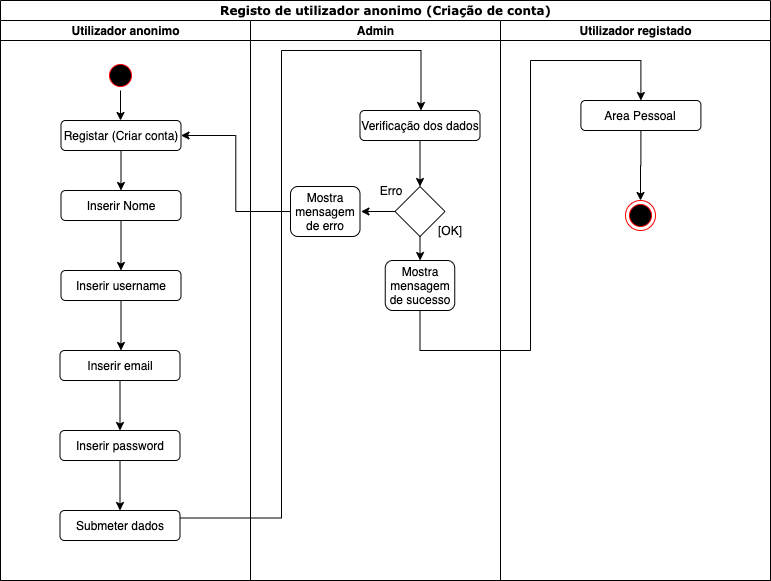

The diagram above was exported from draw.io. Its source (the exported page's mxGraphModel, read from the mxfile embedded in the PNG):
<mxGraphModel dx="1106" dy="1003" grid="1" gridSize="10" guides="1" tooltips="1" connect="1" arrows="1" fold="1" page="1" pageScale="1" pageWidth="850" pageHeight="1100" background="#ffffff" math="0" shadow="0">
  <root>
    <mxCell id="0" />
    <mxCell id="1" parent="0" />
    <mxCell id="1c1d494c118603dd-1" value="Registo de utilizador anonimo (Criação de conta)" style="swimlane;html=1;childLayout=stackLayout;startSize=20;rounded=0;shadow=0;comic=0;labelBackgroundColor=none;strokeWidth=1;fontFamily=Verdana;fontSize=12;align=center;" parent="1" vertex="1">
      <mxGeometry x="40" y="20" width="770" height="580" as="geometry" />
    </mxCell>
    <mxCell id="1c1d494c118603dd-2" value="Utilizador anonimo" style="swimlane;html=1;startSize=20;" parent="1c1d494c118603dd-1" vertex="1">
      <mxGeometry y="20" width="250" height="560" as="geometry" />
    </mxCell>
    <mxCell id="j24VuR9WbuKFROdkBBkj-2" value="-" style="ellipse;html=1;shape=startState;fillColor=#000000;strokeColor=#ff0000;" vertex="1" parent="1c1d494c118603dd-2">
      <mxGeometry x="105" y="40" width="30" height="30" as="geometry" />
    </mxCell>
    <mxCell id="j24VuR9WbuKFROdkBBkj-12" value="Inserir email" style="rounded=1;whiteSpace=wrap;html=1;" vertex="1" parent="1c1d494c118603dd-2">
      <mxGeometry x="59.5" y="330" width="120" height="30" as="geometry" />
    </mxCell>
    <mxCell id="j24VuR9WbuKFROdkBBkj-5" value="Registar (Criar conta)" style="rounded=1;whiteSpace=wrap;html=1;" vertex="1" parent="1c1d494c118603dd-2">
      <mxGeometry x="60.5" y="100" width="120" height="30" as="geometry" />
    </mxCell>
    <mxCell id="j24VuR9WbuKFROdkBBkj-10" style="edgeStyle=orthogonalEdgeStyle;rounded=0;orthogonalLoop=1;jettySize=auto;html=1;entryX=0.5;entryY=0;entryDx=0;entryDy=0;" edge="1" parent="1c1d494c118603dd-2" source="j24VuR9WbuKFROdkBBkj-8" target="j24VuR9WbuKFROdkBBkj-9">
      <mxGeometry relative="1" as="geometry" />
    </mxCell>
    <mxCell id="j24VuR9WbuKFROdkBBkj-8" value="Inserir Nome" style="rounded=1;whiteSpace=wrap;html=1;" vertex="1" parent="1c1d494c118603dd-2">
      <mxGeometry x="60.5" y="170" width="120" height="30" as="geometry" />
    </mxCell>
    <mxCell id="j24VuR9WbuKFROdkBBkj-9" value="Inserir username" style="rounded=1;whiteSpace=wrap;html=1;" vertex="1" parent="1c1d494c118603dd-2">
      <mxGeometry x="60.5" y="250" width="120" height="30" as="geometry" />
    </mxCell>
    <mxCell id="j24VuR9WbuKFROdkBBkj-35" style="edgeStyle=orthogonalEdgeStyle;rounded=0;orthogonalLoop=1;jettySize=auto;html=1;entryX=0.5;entryY=0;entryDx=0;entryDy=0;" edge="1" parent="1c1d494c118603dd-2" source="j24VuR9WbuKFROdkBBkj-14" target="j24VuR9WbuKFROdkBBkj-34">
      <mxGeometry relative="1" as="geometry" />
    </mxCell>
    <mxCell id="j24VuR9WbuKFROdkBBkj-14" value="Inserir password" style="rounded=1;whiteSpace=wrap;html=1;" vertex="1" parent="1c1d494c118603dd-2">
      <mxGeometry x="59.5" y="410" width="120" height="30" as="geometry" />
    </mxCell>
    <mxCell id="j24VuR9WbuKFROdkBBkj-34" value="Submeter dados" style="rounded=1;whiteSpace=wrap;html=1;" vertex="1" parent="1c1d494c118603dd-2">
      <mxGeometry x="59.5" y="490" width="120" height="30" as="geometry" />
    </mxCell>
    <mxCell id="1c1d494c118603dd-3" value="Admin" style="swimlane;html=1;startSize=20;" parent="1c1d494c118603dd-1" vertex="1">
      <mxGeometry x="250" y="20" width="250" height="560" as="geometry" />
    </mxCell>
    <mxCell id="j24VuR9WbuKFROdkBBkj-46" value="Mostra mensagem de erro" style="rounded=1;whiteSpace=wrap;html=1;" vertex="1" parent="1c1d494c118603dd-3">
      <mxGeometry x="40" y="166" width="69.5" height="50" as="geometry" />
    </mxCell>
    <mxCell id="j24VuR9WbuKFROdkBBkj-41" value="Verificação dos dados" style="rounded=1;whiteSpace=wrap;html=1;" vertex="1" parent="1c1d494c118603dd-3">
      <mxGeometry x="109.5" y="90" width="120" height="30" as="geometry" />
    </mxCell>
    <mxCell id="j24VuR9WbuKFROdkBBkj-43" style="edgeStyle=orthogonalEdgeStyle;rounded=0;orthogonalLoop=1;jettySize=auto;html=1;entryX=0.5;entryY=0;entryDx=0;entryDy=0;" edge="1" parent="1c1d494c118603dd-3" source="j24VuR9WbuKFROdkBBkj-41" target="j24VuR9WbuKFROdkBBkj-38">
      <mxGeometry relative="1" as="geometry" />
    </mxCell>
    <mxCell id="j24VuR9WbuKFROdkBBkj-38" value="" style="rhombus;whiteSpace=wrap;html=1;" vertex="1" parent="1c1d494c118603dd-3">
      <mxGeometry x="144.5" y="166" width="50" height="50" as="geometry" />
    </mxCell>
    <mxCell id="j24VuR9WbuKFROdkBBkj-40" style="edgeStyle=orthogonalEdgeStyle;rounded=0;orthogonalLoop=1;jettySize=auto;html=1;exitX=0;exitY=0.5;exitDx=0;exitDy=0;" edge="1" parent="1c1d494c118603dd-3" source="j24VuR9WbuKFROdkBBkj-38">
      <mxGeometry relative="1" as="geometry">
        <mxPoint x="110.5" y="191" as="targetPoint" />
      </mxGeometry>
    </mxCell>
    <mxCell id="j24VuR9WbuKFROdkBBkj-45" value="Erro" style="text;html=1;strokeColor=none;fillColor=none;align=center;verticalAlign=middle;whiteSpace=wrap;rounded=0;" vertex="1" parent="1c1d494c118603dd-3">
      <mxGeometry x="120.5" y="160" width="40" height="20" as="geometry" />
    </mxCell>
    <mxCell id="j24VuR9WbuKFROdkBBkj-49" value="[OK]" style="text;html=1;strokeColor=none;fillColor=none;align=center;verticalAlign=middle;whiteSpace=wrap;rounded=0;" vertex="1" parent="1c1d494c118603dd-3">
      <mxGeometry x="180" y="200" width="40" height="20" as="geometry" />
    </mxCell>
    <mxCell id="1c1d494c118603dd-4" value="Utilizador registado" style="swimlane;html=1;startSize=20;" parent="1c1d494c118603dd-1" vertex="1">
      <mxGeometry x="500" y="20" width="270" height="560" as="geometry" />
    </mxCell>
    <mxCell id="1c1d494c118603dd-33" style="rounded=0;html=1;labelBackgroundColor=none;startArrow=none;startFill=0;startSize=5;endArrow=classicThin;endFill=1;endSize=5;jettySize=auto;orthogonalLoop=1;strokeWidth=1;fontFamily=Verdana;fontSize=12" parent="1c1d494c118603dd-4" source="1c1d494c118603dd-5" edge="1">
      <mxGeometry relative="1" as="geometry">
        <mxPoint x="61.25" y="268" as="targetPoint" />
      </mxGeometry>
    </mxCell>
    <mxCell id="1c1d494c118603dd-37" style="edgeStyle=none;rounded=0;html=1;labelBackgroundColor=none;startArrow=none;startFill=0;startSize=5;endArrow=classicThin;endFill=1;endSize=5;jettySize=auto;orthogonalLoop=1;strokeWidth=1;fontFamily=Verdana;fontSize=12" parent="1c1d494c118603dd-4" source="1c1d494c118603dd-9" edge="1">
      <mxGeometry relative="1" as="geometry">
        <mxPoint x="114.4354838709678" y="330" as="targetPoint" />
      </mxGeometry>
    </mxCell>
    <mxCell id="1c1d494c118603dd-48" style="edgeStyle=none;rounded=0;html=1;dashed=1;labelBackgroundColor=none;startArrow=none;startFill=0;startSize=5;endArrow=oval;endFill=0;endSize=5;jettySize=auto;orthogonalLoop=1;strokeWidth=1;fontFamily=Verdana;fontSize=12" parent="1c1d494c118603dd-4" source="1c1d494c118603dd-20" edge="1">
      <mxGeometry relative="1" as="geometry">
        <mxPoint x="122.9545454545455" y="238" as="targetPoint" />
      </mxGeometry>
    </mxCell>
    <mxCell id="1c1d494c118603dd-49" style="edgeStyle=none;rounded=0;html=1;dashed=1;labelBackgroundColor=none;startArrow=none;startFill=0;startSize=5;endArrow=oval;endFill=0;endSize=5;jettySize=auto;orthogonalLoop=1;strokeWidth=1;fontFamily=Verdana;fontSize=12" parent="1c1d494c118603dd-4" source="1c1d494c118603dd-20" edge="1">
      <mxGeometry relative="1" as="geometry">
        <mxPoint x="85" y="281.8135593220338" as="targetPoint" />
      </mxGeometry>
    </mxCell>
    <mxCell id="1c1d494c118603dd-51" style="edgeStyle=none;rounded=0;html=1;dashed=1;labelBackgroundColor=none;startArrow=none;startFill=0;startSize=5;endArrow=oval;endFill=0;endSize=5;jettySize=auto;orthogonalLoop=1;strokeWidth=1;fontFamily=Verdana;fontSize=12" parent="1c1d494c118603dd-4" target="1c1d494c118603dd-13" edge="1">
      <mxGeometry relative="1" as="geometry">
        <mxPoint x="110" y="420.69230769230785" as="sourcePoint" />
      </mxGeometry>
    </mxCell>
    <mxCell id="1c1d494c118603dd-56" style="edgeStyle=none;rounded=0;html=1;dashed=1;labelBackgroundColor=none;startArrow=none;startFill=0;startSize=5;endArrow=oval;endFill=0;endSize=5;jettySize=auto;orthogonalLoop=1;strokeWidth=1;fontFamily=Verdana;fontSize=12" parent="1c1d494c118603dd-4" source="1c1d494c118603dd-25" edge="1">
      <mxGeometry relative="1" as="geometry">
        <mxPoint x="132.32142857142844" y="670" as="targetPoint" />
      </mxGeometry>
    </mxCell>
    <mxCell id="1c1d494c118603dd-58" style="edgeStyle=none;rounded=0;html=1;dashed=1;labelBackgroundColor=none;startArrow=none;startFill=0;startSize=5;endArrow=oval;endFill=0;endSize=5;jettySize=auto;orthogonalLoop=1;strokeWidth=1;fontFamily=Verdana;fontSize=12" parent="1c1d494c118603dd-4" source="1c1d494c118603dd-26" edge="1">
      <mxGeometry relative="1" as="geometry">
        <mxPoint x="138.5999999999999" y="810" as="targetPoint" />
      </mxGeometry>
    </mxCell>
    <mxCell id="j24VuR9WbuKFROdkBBkj-52" value="Area Pessoal" style="rounded=1;whiteSpace=wrap;html=1;" vertex="1" parent="1c1d494c118603dd-4">
      <mxGeometry x="80.4" y="80" width="120" height="30" as="geometry" />
    </mxCell>
    <mxCell id="j24VuR9WbuKFROdkBBkj-54" value="" style="ellipse;html=1;shape=endState;fillColor=#000000;strokeColor=#ff0000;" vertex="1" parent="1c1d494c118603dd-4">
      <mxGeometry x="125" y="180" width="30" height="30" as="geometry" />
    </mxCell>
    <mxCell id="j24VuR9WbuKFROdkBBkj-53" style="edgeStyle=orthogonalEdgeStyle;rounded=0;orthogonalLoop=1;jettySize=auto;html=1;entryX=0.5;entryY=0;entryDx=0;entryDy=0;" edge="1" parent="1c1d494c118603dd-4" source="j24VuR9WbuKFROdkBBkj-52" target="j24VuR9WbuKFROdkBBkj-54">
      <mxGeometry relative="1" as="geometry">
        <mxPoint x="140.4000000000001" y="170" as="targetPoint" />
      </mxGeometry>
    </mxCell>
    <mxCell id="1c1d494c118603dd-42" style="edgeStyle=none;rounded=0;html=1;labelBackgroundColor=none;startArrow=none;startFill=0;startSize=5;endArrow=classicThin;endFill=1;endSize=5;jettySize=auto;orthogonalLoop=1;strokeWidth=1;fontFamily=Verdana;fontSize=12" parent="1c1d494c118603dd-1" target="1c1d494c118603dd-17" edge="1">
      <mxGeometry relative="1" as="geometry">
        <mxPoint x="435" y="628.0434782608695" as="sourcePoint" />
      </mxGeometry>
    </mxCell>
    <mxCell id="j24VuR9WbuKFROdkBBkj-47" style="edgeStyle=orthogonalEdgeStyle;rounded=0;orthogonalLoop=1;jettySize=auto;html=1;entryX=1;entryY=0.5;entryDx=0;entryDy=0;" edge="1" parent="1c1d494c118603dd-1" source="j24VuR9WbuKFROdkBBkj-46" target="j24VuR9WbuKFROdkBBkj-5">
      <mxGeometry relative="1" as="geometry" />
    </mxCell>
    <mxCell id="j24VuR9WbuKFROdkBBkj-6" style="edgeStyle=orthogonalEdgeStyle;rounded=0;orthogonalLoop=1;jettySize=auto;html=1;" edge="1" parent="1">
      <mxGeometry relative="1" as="geometry">
        <mxPoint x="160.5" y="210" as="targetPoint" />
        <mxPoint x="160.5" y="170" as="sourcePoint" />
      </mxGeometry>
    </mxCell>
    <mxCell id="j24VuR9WbuKFROdkBBkj-7" style="edgeStyle=orthogonalEdgeStyle;rounded=0;orthogonalLoop=1;jettySize=auto;html=1;" edge="1" parent="1" source="j24VuR9WbuKFROdkBBkj-2">
      <mxGeometry relative="1" as="geometry">
        <mxPoint x="160" y="140" as="targetPoint" />
      </mxGeometry>
    </mxCell>
    <mxCell id="j24VuR9WbuKFROdkBBkj-11" style="edgeStyle=orthogonalEdgeStyle;rounded=0;orthogonalLoop=1;jettySize=auto;html=1;" edge="1" parent="1" source="j24VuR9WbuKFROdkBBkj-9">
      <mxGeometry relative="1" as="geometry">
        <mxPoint x="160.5" y="370" as="targetPoint" />
      </mxGeometry>
    </mxCell>
    <mxCell id="j24VuR9WbuKFROdkBBkj-13" style="edgeStyle=orthogonalEdgeStyle;rounded=0;orthogonalLoop=1;jettySize=auto;html=1;" edge="1" parent="1" source="j24VuR9WbuKFROdkBBkj-12">
      <mxGeometry relative="1" as="geometry">
        <mxPoint x="159.5" y="450" as="targetPoint" />
      </mxGeometry>
    </mxCell>
    <mxCell id="j24VuR9WbuKFROdkBBkj-42" style="edgeStyle=orthogonalEdgeStyle;rounded=0;orthogonalLoop=1;jettySize=auto;html=1;exitX=1;exitY=0.25;exitDx=0;exitDy=0;" edge="1" parent="1" source="j24VuR9WbuKFROdkBBkj-34">
      <mxGeometry relative="1" as="geometry">
        <mxPoint x="460.5" y="130" as="targetPoint" />
        <mxPoint x="280" y="535" as="sourcePoint" />
        <Array as="points">
          <mxPoint x="321" y="538" />
          <mxPoint x="321" y="70" />
          <mxPoint x="461" y="70" />
        </Array>
      </mxGeometry>
    </mxCell>
    <mxCell id="j24VuR9WbuKFROdkBBkj-48" style="edgeStyle=orthogonalEdgeStyle;rounded=0;orthogonalLoop=1;jettySize=auto;html=1;exitX=0.5;exitY=1;exitDx=0;exitDy=0;" edge="1" parent="1" source="j24VuR9WbuKFROdkBBkj-50">
      <mxGeometry relative="1" as="geometry">
        <mxPoint x="680.4" y="120" as="targetPoint" />
        <mxPoint x="499.9999999999999" y="330" as="sourcePoint" />
        <Array as="points">
          <mxPoint x="460" y="370" />
          <mxPoint x="570" y="370" />
          <mxPoint x="570" y="80" />
          <mxPoint x="680" y="80" />
        </Array>
      </mxGeometry>
    </mxCell>
    <mxCell id="j24VuR9WbuKFROdkBBkj-50" value="Mostra mensagem de sucesso" style="rounded=1;whiteSpace=wrap;html=1;" vertex="1" parent="1">
      <mxGeometry x="424.75" y="280" width="69.5" height="50" as="geometry" />
    </mxCell>
    <mxCell id="j24VuR9WbuKFROdkBBkj-51" style="edgeStyle=orthogonalEdgeStyle;rounded=0;orthogonalLoop=1;jettySize=auto;html=1;" edge="1" parent="1" source="j24VuR9WbuKFROdkBBkj-38" target="j24VuR9WbuKFROdkBBkj-50">
      <mxGeometry relative="1" as="geometry">
        <mxPoint x="640" y="120" as="targetPoint" />
        <mxPoint x="459.5" y="256" as="sourcePoint" />
        <Array as="points" />
      </mxGeometry>
    </mxCell>
  </root>
</mxGraphModel>